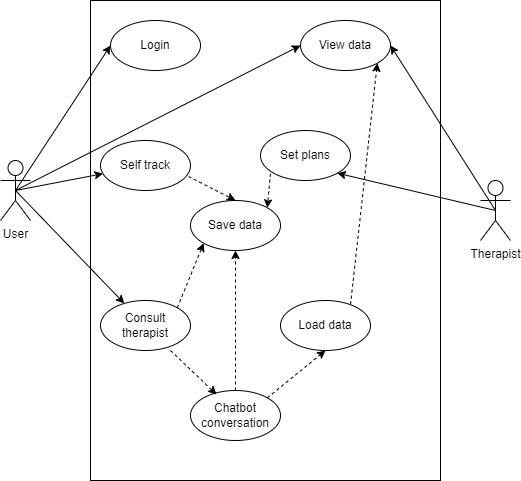

The diagram above was exported from draw.io. Its source (the exported page's mxGraphModel, read from the mxfile embedded in the PNG):
<mxGraphModel dx="1102" dy="1025" grid="1" gridSize="10" guides="1" tooltips="1" connect="1" arrows="1" fold="1" page="1" pageScale="1" pageWidth="850" pageHeight="1100" math="0" shadow="0">
  <root>
    <mxCell id="0" />
    <mxCell id="1" parent="0" />
    <mxCell id="lxQz-v1nngaLaYhDG7C3-19" style="rounded=0;orthogonalLoop=1;jettySize=auto;html=1;exitX=0.5;exitY=0.5;exitDx=0;exitDy=0;exitPerimeter=0;" parent="1" source="lxQz-v1nngaLaYhDG7C3-1" target="lxQz-v1nngaLaYhDG7C3-5" edge="1">
      <mxGeometry relative="1" as="geometry" />
    </mxCell>
    <mxCell id="lxQz-v1nngaLaYhDG7C3-20" style="edgeStyle=none;rounded=0;orthogonalLoop=1;jettySize=auto;html=1;exitX=0.5;exitY=0.5;exitDx=0;exitDy=0;exitPerimeter=0;entryX=0;entryY=0.5;entryDx=0;entryDy=0;" parent="1" source="lxQz-v1nngaLaYhDG7C3-1" target="lxQz-v1nngaLaYhDG7C3-3" edge="1">
      <mxGeometry relative="1" as="geometry" />
    </mxCell>
    <mxCell id="lxQz-v1nngaLaYhDG7C3-21" style="edgeStyle=none;rounded=0;orthogonalLoop=1;jettySize=auto;html=1;exitX=0.5;exitY=0.5;exitDx=0;exitDy=0;exitPerimeter=0;" parent="1" source="lxQz-v1nngaLaYhDG7C3-1" target="lxQz-v1nngaLaYhDG7C3-6" edge="1">
      <mxGeometry relative="1" as="geometry" />
    </mxCell>
    <mxCell id="lxQz-v1nngaLaYhDG7C3-22" style="edgeStyle=none;rounded=0;orthogonalLoop=1;jettySize=auto;html=1;exitX=0.5;exitY=0.5;exitDx=0;exitDy=0;exitPerimeter=0;entryX=0;entryY=0.5;entryDx=0;entryDy=0;" parent="1" source="lxQz-v1nngaLaYhDG7C3-1" target="lxQz-v1nngaLaYhDG7C3-7" edge="1">
      <mxGeometry relative="1" as="geometry" />
    </mxCell>
    <mxCell id="lxQz-v1nngaLaYhDG7C3-1" value="User" style="shape=umlActor;verticalLabelPosition=bottom;verticalAlign=top;html=1;outlineConnect=0;" parent="1" vertex="1">
      <mxGeometry x="120" y="320" width="30" height="60" as="geometry" />
    </mxCell>
    <mxCell id="lxQz-v1nngaLaYhDG7C3-2" value="" style="rounded=0;whiteSpace=wrap;html=1;fillColor=none;" parent="1" vertex="1">
      <mxGeometry x="210" y="160" width="350" height="480" as="geometry" />
    </mxCell>
    <mxCell id="lxQz-v1nngaLaYhDG7C3-3" value="Login" style="ellipse;whiteSpace=wrap;html=1;" parent="1" vertex="1">
      <mxGeometry x="230" y="180" width="90" height="50" as="geometry" />
    </mxCell>
    <mxCell id="lxQz-v1nngaLaYhDG7C3-5" value="Self track" style="ellipse;whiteSpace=wrap;html=1;" parent="1" vertex="1">
      <mxGeometry x="220" y="300" width="90" height="50" as="geometry" />
    </mxCell>
    <mxCell id="lxQz-v1nngaLaYhDG7C3-6" value="Consult therapist" style="ellipse;whiteSpace=wrap;html=1;" parent="1" vertex="1">
      <mxGeometry x="220" y="460" width="90" height="50" as="geometry" />
    </mxCell>
    <mxCell id="lxQz-v1nngaLaYhDG7C3-7" value="View data" style="ellipse;whiteSpace=wrap;html=1;" parent="1" vertex="1">
      <mxGeometry x="420" y="180" width="90" height="50" as="geometry" />
    </mxCell>
    <mxCell id="lxQz-v1nngaLaYhDG7C3-8" value="Chatbot conversation" style="ellipse;whiteSpace=wrap;html=1;" parent="1" vertex="1">
      <mxGeometry x="310" y="550" width="90" height="50" as="geometry" />
    </mxCell>
    <mxCell id="lxQz-v1nngaLaYhDG7C3-9" value="" style="endArrow=classic;html=1;rounded=0;exitX=0.778;exitY=1;exitDx=0;exitDy=0;exitPerimeter=0;entryX=0.289;entryY=0.08;entryDx=0;entryDy=0;entryPerimeter=0;dashed=1;" parent="1" source="lxQz-v1nngaLaYhDG7C3-6" target="lxQz-v1nngaLaYhDG7C3-8" edge="1">
      <mxGeometry width="50" height="50" relative="1" as="geometry">
        <mxPoint x="400" y="540" as="sourcePoint" />
        <mxPoint x="450" y="490" as="targetPoint" />
      </mxGeometry>
    </mxCell>
    <mxCell id="lxQz-v1nngaLaYhDG7C3-10" value="Save data" style="ellipse;whiteSpace=wrap;html=1;" parent="1" vertex="1">
      <mxGeometry x="310" y="360" width="90" height="50" as="geometry" />
    </mxCell>
    <mxCell id="lxQz-v1nngaLaYhDG7C3-11" value="" style="endArrow=classic;html=1;rounded=0;exitX=1;exitY=0;exitDx=0;exitDy=0;entryX=0;entryY=1;entryDx=0;entryDy=0;dashed=1;" parent="1" source="lxQz-v1nngaLaYhDG7C3-6" target="lxQz-v1nngaLaYhDG7C3-10" edge="1">
      <mxGeometry width="50" height="50" relative="1" as="geometry">
        <mxPoint x="310.02" y="460" as="sourcePoint" />
        <mxPoint x="336.01" y="494" as="targetPoint" />
      </mxGeometry>
    </mxCell>
    <mxCell id="lxQz-v1nngaLaYhDG7C3-12" value="" style="endArrow=classic;html=1;rounded=0;exitX=0.978;exitY=0.72;exitDx=0;exitDy=0;entryX=0.5;entryY=0;entryDx=0;entryDy=0;dashed=1;exitPerimeter=0;" parent="1" source="lxQz-v1nngaLaYhDG7C3-5" target="lxQz-v1nngaLaYhDG7C3-10" edge="1">
      <mxGeometry width="50" height="50" relative="1" as="geometry">
        <mxPoint x="320.02" y="470" as="sourcePoint" />
        <mxPoint x="346.01" y="504" as="targetPoint" />
      </mxGeometry>
    </mxCell>
    <mxCell id="lxQz-v1nngaLaYhDG7C3-23" style="edgeStyle=none;rounded=0;orthogonalLoop=1;jettySize=auto;html=1;exitX=0.5;exitY=0.5;exitDx=0;exitDy=0;exitPerimeter=0;entryX=1;entryY=0.5;entryDx=0;entryDy=0;" parent="1" source="lxQz-v1nngaLaYhDG7C3-13" target="lxQz-v1nngaLaYhDG7C3-7" edge="1">
      <mxGeometry relative="1" as="geometry" />
    </mxCell>
    <mxCell id="lxQz-v1nngaLaYhDG7C3-26" style="edgeStyle=none;rounded=0;orthogonalLoop=1;jettySize=auto;html=1;exitX=0.5;exitY=0.5;exitDx=0;exitDy=0;exitPerimeter=0;entryX=1;entryY=1;entryDx=0;entryDy=0;" parent="1" source="lxQz-v1nngaLaYhDG7C3-13" target="lxQz-v1nngaLaYhDG7C3-25" edge="1">
      <mxGeometry relative="1" as="geometry" />
    </mxCell>
    <mxCell id="lxQz-v1nngaLaYhDG7C3-13" value="Therapist" style="shape=umlActor;verticalLabelPosition=bottom;verticalAlign=top;html=1;outlineConnect=0;" parent="1" vertex="1">
      <mxGeometry x="600" y="340" width="30" height="60" as="geometry" />
    </mxCell>
    <mxCell id="lxQz-v1nngaLaYhDG7C3-16" value="" style="endArrow=classic;html=1;rounded=0;dashed=1;entryX=1;entryY=1;entryDx=0;entryDy=0;exitX=0.778;exitY=0.08;exitDx=0;exitDy=0;exitPerimeter=0;" parent="1" source="lxQz-v1nngaLaYhDG7C3-24" target="lxQz-v1nngaLaYhDG7C3-7" edge="1">
      <mxGeometry width="50" height="50" relative="1" as="geometry">
        <mxPoint x="400" y="550" as="sourcePoint" />
        <mxPoint x="450" y="500" as="targetPoint" />
      </mxGeometry>
    </mxCell>
    <mxCell id="lxQz-v1nngaLaYhDG7C3-18" value="" style="endArrow=classic;html=1;rounded=0;dashed=1;exitX=1;exitY=0;exitDx=0;exitDy=0;entryX=0.5;entryY=1;entryDx=0;entryDy=0;" parent="1" source="lxQz-v1nngaLaYhDG7C3-8" target="lxQz-v1nngaLaYhDG7C3-24" edge="1">
      <mxGeometry width="50" height="50" relative="1" as="geometry">
        <mxPoint x="400" y="550" as="sourcePoint" />
        <mxPoint x="450" y="500" as="targetPoint" />
      </mxGeometry>
    </mxCell>
    <mxCell id="lxQz-v1nngaLaYhDG7C3-24" value="Load data" style="ellipse;whiteSpace=wrap;html=1;" parent="1" vertex="1">
      <mxGeometry x="400" y="460" width="90" height="50" as="geometry" />
    </mxCell>
    <mxCell id="lxQz-v1nngaLaYhDG7C3-28" style="edgeStyle=none;rounded=0;orthogonalLoop=1;jettySize=auto;html=1;exitX=0;exitY=0;exitDx=0;exitDy=0;entryX=1;entryY=0;entryDx=0;entryDy=0;dashed=1;" parent="1" source="lxQz-v1nngaLaYhDG7C3-25" target="lxQz-v1nngaLaYhDG7C3-10" edge="1">
      <mxGeometry relative="1" as="geometry" />
    </mxCell>
    <mxCell id="lxQz-v1nngaLaYhDG7C3-25" value="Set plans" style="ellipse;whiteSpace=wrap;html=1;" parent="1" vertex="1">
      <mxGeometry x="380" y="290" width="90" height="50" as="geometry" />
    </mxCell>
    <mxCell id="YgFXA22ETSwGEW1stI2s-1" value="" style="endArrow=classic;html=1;rounded=0;dashed=1;exitX=0.5;exitY=0;exitDx=0;exitDy=0;entryX=0.5;entryY=1;entryDx=0;entryDy=0;" parent="1" source="lxQz-v1nngaLaYhDG7C3-8" target="lxQz-v1nngaLaYhDG7C3-10" edge="1">
      <mxGeometry width="50" height="50" relative="1" as="geometry">
        <mxPoint x="376.8198051533948" y="527.3223304703365" as="sourcePoint" />
        <mxPoint x="455" y="520" as="targetPoint" />
      </mxGeometry>
    </mxCell>
  </root>
</mxGraphModel>